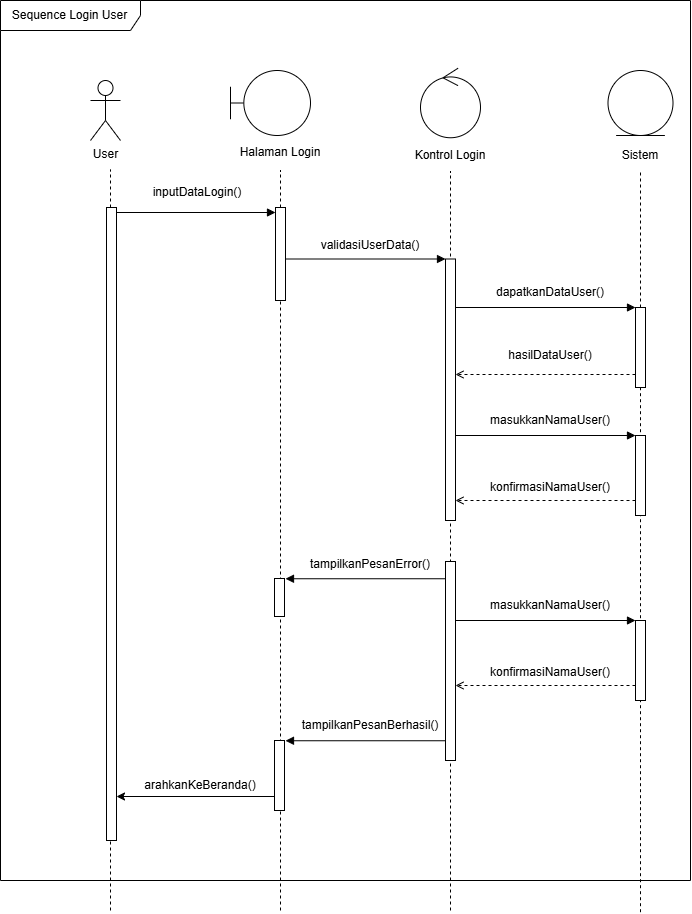

The diagram above was exported from draw.io. Its source (the exported page's mxGraphModel, read from the mxfile embedded in the PNG):
<mxGraphModel dx="1336" dy="767" grid="1" gridSize="10" guides="1" tooltips="1" connect="1" arrows="1" fold="1" page="1" pageScale="1" pageWidth="850" pageHeight="1100" math="0" shadow="0">
  <root>
    <mxCell id="0" />
    <mxCell id="1" parent="0" />
    <mxCell id="VsnFpDSXwq-uu0PsOzaE-1" value="User" style="shape=umlActor;verticalLabelPosition=bottom;verticalAlign=top;html=1;outlineConnect=0;" parent="1" vertex="1">
      <mxGeometry x="190" y="110" width="30" height="60" as="geometry" />
    </mxCell>
    <mxCell id="JDuhJXAag70RBVrVYqo7-4" value="" style="endArrow=none;dashed=1;html=1;rounded=0;" parent="1" source="JDuhJXAag70RBVrVYqo7-16" edge="1">
      <mxGeometry width="50" height="50" relative="1" as="geometry">
        <mxPoint x="210" y="1060" as="sourcePoint" />
        <mxPoint x="210" y="199" as="targetPoint" />
      </mxGeometry>
    </mxCell>
    <mxCell id="JDuhJXAag70RBVrVYqo7-10" value="" style="endArrow=none;dashed=1;html=1;rounded=0;entryX=0.5;entryY=1;entryDx=0;entryDy=0;" parent="1" source="JDuhJXAag70RBVrVYqo7-15" edge="1">
      <mxGeometry width="50" height="50" relative="1" as="geometry">
        <mxPoint x="379.29" y="1059.1428048270088" as="sourcePoint" />
        <mxPoint x="380" y="200" as="targetPoint" />
      </mxGeometry>
    </mxCell>
    <mxCell id="JDuhJXAag70RBVrVYqo7-11" value="" style="endArrow=none;dashed=1;html=1;rounded=0;entryX=0.5;entryY=1;entryDx=0;entryDy=0;" parent="1" edge="1">
      <mxGeometry width="50" height="50" relative="1" as="geometry">
        <mxPoint x="550" y="940" as="sourcePoint" />
        <mxPoint x="550" y="201" as="targetPoint" />
      </mxGeometry>
    </mxCell>
    <mxCell id="JDuhJXAag70RBVrVYqo7-12" value="" style="endArrow=none;dashed=1;html=1;rounded=0;entryX=0.5;entryY=1;entryDx=0;entryDy=0;" parent="1" source="JDuhJXAag70RBVrVYqo7-28" edge="1">
      <mxGeometry width="50" height="50" relative="1" as="geometry">
        <mxPoint x="739.23" y="1059.1428048270088" as="sourcePoint" />
        <mxPoint x="740" y="200" as="targetPoint" />
      </mxGeometry>
    </mxCell>
    <mxCell id="JDuhJXAag70RBVrVYqo7-17" value="" style="endArrow=none;dashed=1;html=1;rounded=0;" parent="1" target="JDuhJXAag70RBVrVYqo7-16" edge="1">
      <mxGeometry width="50" height="50" relative="1" as="geometry">
        <mxPoint x="210" y="940" as="sourcePoint" />
        <mxPoint x="210" y="199" as="targetPoint" />
      </mxGeometry>
    </mxCell>
    <mxCell id="JDuhJXAag70RBVrVYqo7-16" value="" style="html=1;points=[[0,0,0,0,5],[0,1,0,0,-5],[1,0,0,0,5],[1,1,0,0,-5]];perimeter=orthogonalPerimeter;outlineConnect=0;targetShapes=umlLifeline;portConstraint=eastwest;newEdgeStyle={&quot;curved&quot;:0,&quot;rounded&quot;:0};" parent="1" vertex="1">
      <mxGeometry x="206" y="237" width="10" height="633" as="geometry" />
    </mxCell>
    <mxCell id="JDuhJXAag70RBVrVYqo7-18" value="" style="endArrow=none;dashed=1;html=1;rounded=0;entryX=0.5;entryY=1;entryDx=0;entryDy=0;" parent="1" target="JDuhJXAag70RBVrVYqo7-15" edge="1">
      <mxGeometry width="50" height="50" relative="1" as="geometry">
        <mxPoint x="380" y="940" as="sourcePoint" />
        <mxPoint x="380" y="200" as="targetPoint" />
      </mxGeometry>
    </mxCell>
    <mxCell id="JDuhJXAag70RBVrVYqo7-15" value="" style="html=1;points=[[0,0,0,0,5],[0,1,0,0,-5],[1,0,0,0,5],[1,1,0,0,-5]];perimeter=orthogonalPerimeter;outlineConnect=0;targetShapes=umlLifeline;portConstraint=eastwest;newEdgeStyle={&quot;curved&quot;:0,&quot;rounded&quot;:0};" parent="1" vertex="1">
      <mxGeometry x="375" y="237" width="10" height="93" as="geometry" />
    </mxCell>
    <mxCell id="JDuhJXAag70RBVrVYqo7-19" value="" style="endArrow=block;html=1;rounded=0;exitX=1;exitY=0;exitDx=0;exitDy=5;exitPerimeter=0;entryX=0;entryY=0;entryDx=0;entryDy=5;entryPerimeter=0;endFill=1;" parent="1" source="JDuhJXAag70RBVrVYqo7-16" target="JDuhJXAag70RBVrVYqo7-15" edge="1">
      <mxGeometry width="50" height="50" relative="1" as="geometry">
        <mxPoint x="350" y="240" as="sourcePoint" />
        <mxPoint x="370" y="242" as="targetPoint" />
      </mxGeometry>
    </mxCell>
    <mxCell id="JDuhJXAag70RBVrVYqo7-20" value="inputDataLogin()" style="text;html=1;whiteSpace=wrap;strokeColor=none;fillColor=none;align=center;verticalAlign=middle;rounded=0;" parent="1" vertex="1">
      <mxGeometry x="267" y="207" width="60" height="30" as="geometry" />
    </mxCell>
    <mxCell id="JDuhJXAag70RBVrVYqo7-21" value="" style="endArrow=block;html=1;rounded=0;endFill=1;" parent="1" edge="1">
      <mxGeometry width="50" height="50" relative="1" as="geometry">
        <mxPoint x="385" y="288.5" as="sourcePoint" />
        <mxPoint x="545" y="288.5" as="targetPoint" />
      </mxGeometry>
    </mxCell>
    <mxCell id="JDuhJXAag70RBVrVYqo7-22" value="" style="html=1;points=[[0,0,0,0,5],[0,1,0,0,-5],[1,0,0,0,5],[1,1,0,0,-5]];perimeter=orthogonalPerimeter;outlineConnect=0;targetShapes=umlLifeline;portConstraint=eastwest;newEdgeStyle={&quot;curved&quot;:0,&quot;rounded&quot;:0};" parent="1" vertex="1">
      <mxGeometry x="545" y="288.5" width="10" height="261.5" as="geometry" />
    </mxCell>
    <mxCell id="JDuhJXAag70RBVrVYqo7-23" value="validasiUserData()" style="text;html=1;whiteSpace=wrap;strokeColor=none;fillColor=none;align=center;verticalAlign=middle;rounded=0;" parent="1" vertex="1">
      <mxGeometry x="440" y="260" width="60" height="30" as="geometry" />
    </mxCell>
    <mxCell id="JDuhJXAag70RBVrVYqo7-27" value="" style="endArrow=block;html=1;rounded=0;exitX=1;exitY=1;exitDx=0;exitDy=-5;exitPerimeter=0;endFill=1;" parent="1" edge="1">
      <mxGeometry width="50" height="50" relative="1" as="geometry">
        <mxPoint x="555" y="337" as="sourcePoint" />
        <mxPoint x="735" y="337" as="targetPoint" />
      </mxGeometry>
    </mxCell>
    <mxCell id="JDuhJXAag70RBVrVYqo7-29" value="" style="endArrow=none;dashed=1;html=1;rounded=0;entryX=0.5;entryY=1;entryDx=0;entryDy=0;" parent="1" target="JDuhJXAag70RBVrVYqo7-28" edge="1">
      <mxGeometry width="50" height="50" relative="1" as="geometry">
        <mxPoint x="740" y="941.7066243489584" as="sourcePoint" />
        <mxPoint x="740" y="200" as="targetPoint" />
      </mxGeometry>
    </mxCell>
    <mxCell id="JDuhJXAag70RBVrVYqo7-28" value="" style="html=1;points=[[0,0,0,0,5],[0,1,0,0,-5],[1,0,0,0,5],[1,1,0,0,-5]];perimeter=orthogonalPerimeter;outlineConnect=0;targetShapes=umlLifeline;portConstraint=eastwest;newEdgeStyle={&quot;curved&quot;:0,&quot;rounded&quot;:0};" parent="1" vertex="1">
      <mxGeometry x="735" y="337" width="10" height="80" as="geometry" />
    </mxCell>
    <mxCell id="JDuhJXAag70RBVrVYqo7-31" value="dapatkanDataUser()" style="text;html=1;whiteSpace=wrap;strokeColor=none;fillColor=none;align=center;verticalAlign=middle;rounded=0;" parent="1" vertex="1">
      <mxGeometry x="620" y="307" width="60" height="30" as="geometry" />
    </mxCell>
    <mxCell id="JDuhJXAag70RBVrVYqo7-32" value="" style="endArrow=open;html=1;rounded=0;exitX=0;exitY=1;exitDx=0;exitDy=-5;exitPerimeter=0;endFill=0;dashed=1;" parent="1" edge="1">
      <mxGeometry width="50" height="50" relative="1" as="geometry">
        <mxPoint x="735" y="404" as="sourcePoint" />
        <mxPoint x="555" y="404" as="targetPoint" />
      </mxGeometry>
    </mxCell>
    <mxCell id="JDuhJXAag70RBVrVYqo7-33" value="hasilDataUser()" style="text;html=1;whiteSpace=wrap;strokeColor=none;fillColor=none;align=center;verticalAlign=middle;rounded=0;" parent="1" vertex="1">
      <mxGeometry x="620" y="370" width="60" height="30" as="geometry" />
    </mxCell>
    <mxCell id="10wR9q39N3xQn6-Krymb-1" value="" style="shape=umlBoundary;whiteSpace=wrap;html=1;" vertex="1" parent="1">
      <mxGeometry x="330" y="100" width="80" height="65" as="geometry" />
    </mxCell>
    <mxCell id="e59IZcH4WLrW-EkYvBCS-1" value="" style="ellipse;shape=umlControl;whiteSpace=wrap;html=1;" vertex="1" parent="1">
      <mxGeometry x="520" y="97.75" width="60" height="69.5" as="geometry" />
    </mxCell>
    <mxCell id="RotQRb5aD8PyPhZPMmTk-1" value="" style="ellipse;shape=umlEntity;whiteSpace=wrap;html=1;" vertex="1" parent="1">
      <mxGeometry x="707.5" y="100" width="65" height="65" as="geometry" />
    </mxCell>
    <mxCell id="RotQRb5aD8PyPhZPMmTk-4" value="Halaman Login" style="text;html=1;whiteSpace=wrap;strokeColor=none;fillColor=none;align=center;verticalAlign=middle;rounded=0;" vertex="1" parent="1">
      <mxGeometry x="330" y="167.25" width="100" height="30" as="geometry" />
    </mxCell>
    <mxCell id="RotQRb5aD8PyPhZPMmTk-5" value="Kontrol Login" style="text;html=1;whiteSpace=wrap;strokeColor=none;fillColor=none;align=center;verticalAlign=middle;rounded=0;" vertex="1" parent="1">
      <mxGeometry x="500" y="170" width="100" height="30" as="geometry" />
    </mxCell>
    <mxCell id="RotQRb5aD8PyPhZPMmTk-6" value="Sistem" style="text;html=1;whiteSpace=wrap;strokeColor=none;fillColor=none;align=center;verticalAlign=middle;rounded=0;" vertex="1" parent="1">
      <mxGeometry x="690" y="170" width="100" height="30" as="geometry" />
    </mxCell>
    <mxCell id="LOQuyHOwcuTcjyIWb1MU-8" value="" style="endArrow=block;html=1;rounded=0;endFill=1;" edge="1" parent="1">
      <mxGeometry width="50" height="50" relative="1" as="geometry">
        <mxPoint x="545" y="608.25" as="sourcePoint" />
        <mxPoint x="385" y="608.25" as="targetPoint" />
      </mxGeometry>
    </mxCell>
    <mxCell id="LOQuyHOwcuTcjyIWb1MU-9" value="tampilkanPesanError()" style="text;html=1;whiteSpace=wrap;strokeColor=none;fillColor=none;align=center;verticalAlign=middle;rounded=0;" vertex="1" parent="1">
      <mxGeometry x="440" y="579" width="60" height="30" as="geometry" />
    </mxCell>
    <mxCell id="WnnSz6KROVPJTjxV4P4F-2" value="Sequence Login User" style="shape=umlFrame;whiteSpace=wrap;html=1;pointerEvents=0;width=140;height=30;" vertex="1" parent="1">
      <mxGeometry x="100" y="30" width="690" height="880" as="geometry" />
    </mxCell>
    <mxCell id="Ugmk9huvJSfLU1PKiMph-1" value="" style="html=1;points=[[0,0,0,0,5],[0,1,0,0,-5],[1,0,0,0,5],[1,1,0,0,-5]];perimeter=orthogonalPerimeter;outlineConnect=0;targetShapes=umlLifeline;portConstraint=eastwest;newEdgeStyle={&quot;curved&quot;:0,&quot;rounded&quot;:0};" vertex="1" parent="1">
      <mxGeometry x="545" y="591" width="10" height="199" as="geometry" />
    </mxCell>
    <mxCell id="Ugmk9huvJSfLU1PKiMph-2" value="" style="html=1;points=[[0,0,0,0,5],[0,1,0,0,-5],[1,0,0,0,5],[1,1,0,0,-5]];perimeter=orthogonalPerimeter;outlineConnect=0;targetShapes=umlLifeline;portConstraint=eastwest;newEdgeStyle={&quot;curved&quot;:0,&quot;rounded&quot;:0};" vertex="1" parent="1">
      <mxGeometry x="374" y="608" width="10" height="38" as="geometry" />
    </mxCell>
    <mxCell id="HTGAmgd59S5OP6cDLOJN-1" value="" style="html=1;points=[[0,0,0,0,5],[0,1,0,0,-5],[1,0,0,0,5],[1,1,0,0,-5]];perimeter=orthogonalPerimeter;outlineConnect=0;targetShapes=umlLifeline;portConstraint=eastwest;newEdgeStyle={&quot;curved&quot;:0,&quot;rounded&quot;:0};" vertex="1" parent="1">
      <mxGeometry x="735" y="465" width="10" height="80" as="geometry" />
    </mxCell>
    <mxCell id="HTGAmgd59S5OP6cDLOJN-2" value="" style="endArrow=block;html=1;rounded=0;exitX=1;exitY=1;exitDx=0;exitDy=-5;exitPerimeter=0;endFill=1;" edge="1" parent="1">
      <mxGeometry width="50" height="50" relative="1" as="geometry">
        <mxPoint x="555" y="465" as="sourcePoint" />
        <mxPoint x="735" y="465" as="targetPoint" />
      </mxGeometry>
    </mxCell>
    <mxCell id="HTGAmgd59S5OP6cDLOJN-3" value="masukkanNamaUser()" style="text;html=1;whiteSpace=wrap;strokeColor=none;fillColor=none;align=center;verticalAlign=middle;rounded=0;" vertex="1" parent="1">
      <mxGeometry x="620" y="435" width="60" height="30" as="geometry" />
    </mxCell>
    <mxCell id="HTGAmgd59S5OP6cDLOJN-4" value="" style="endArrow=open;html=1;rounded=0;exitX=0;exitY=1;exitDx=0;exitDy=-5;exitPerimeter=0;endFill=0;dashed=1;" edge="1" parent="1">
      <mxGeometry width="50" height="50" relative="1" as="geometry">
        <mxPoint x="735" y="530" as="sourcePoint" />
        <mxPoint x="555" y="530" as="targetPoint" />
      </mxGeometry>
    </mxCell>
    <mxCell id="dMOgXRa3dsgn1ZkSOr-f-1" value="konfirmasiNamaUser()" style="text;html=1;whiteSpace=wrap;strokeColor=none;fillColor=none;align=center;verticalAlign=middle;rounded=0;" vertex="1" parent="1">
      <mxGeometry x="620" y="501.5" width="60" height="30" as="geometry" />
    </mxCell>
    <mxCell id="dMOgXRa3dsgn1ZkSOr-f-7" value="" style="html=1;points=[[0,0,0,0,5],[0,1,0,0,-5],[1,0,0,0,5],[1,1,0,0,-5]];perimeter=orthogonalPerimeter;outlineConnect=0;targetShapes=umlLifeline;portConstraint=eastwest;newEdgeStyle={&quot;curved&quot;:0,&quot;rounded&quot;:0};" vertex="1" parent="1">
      <mxGeometry x="735" y="650" width="10" height="80" as="geometry" />
    </mxCell>
    <mxCell id="dMOgXRa3dsgn1ZkSOr-f-8" value="" style="endArrow=block;html=1;rounded=0;exitX=1;exitY=1;exitDx=0;exitDy=-5;exitPerimeter=0;endFill=1;" edge="1" parent="1">
      <mxGeometry width="50" height="50" relative="1" as="geometry">
        <mxPoint x="555" y="650" as="sourcePoint" />
        <mxPoint x="735" y="650" as="targetPoint" />
      </mxGeometry>
    </mxCell>
    <mxCell id="dMOgXRa3dsgn1ZkSOr-f-9" value="masukkanNamaUser()" style="text;html=1;whiteSpace=wrap;strokeColor=none;fillColor=none;align=center;verticalAlign=middle;rounded=0;" vertex="1" parent="1">
      <mxGeometry x="620" y="620" width="60" height="30" as="geometry" />
    </mxCell>
    <mxCell id="dMOgXRa3dsgn1ZkSOr-f-10" value="" style="endArrow=open;html=1;rounded=0;exitX=0;exitY=1;exitDx=0;exitDy=-5;exitPerimeter=0;endFill=0;dashed=1;" edge="1" parent="1">
      <mxGeometry width="50" height="50" relative="1" as="geometry">
        <mxPoint x="735" y="715" as="sourcePoint" />
        <mxPoint x="555" y="715" as="targetPoint" />
      </mxGeometry>
    </mxCell>
    <mxCell id="dMOgXRa3dsgn1ZkSOr-f-11" value="konfirmasiNamaUser()" style="text;html=1;whiteSpace=wrap;strokeColor=none;fillColor=none;align=center;verticalAlign=middle;rounded=0;" vertex="1" parent="1">
      <mxGeometry x="620" y="686.5" width="60" height="30" as="geometry" />
    </mxCell>
    <mxCell id="u776q-S-Dzq6NxBIT5LI-2" value="" style="endArrow=block;html=1;rounded=0;endFill=1;" edge="1" parent="1">
      <mxGeometry width="50" height="50" relative="1" as="geometry">
        <mxPoint x="545" y="770.25" as="sourcePoint" />
        <mxPoint x="385" y="770.25" as="targetPoint" />
      </mxGeometry>
    </mxCell>
    <mxCell id="u776q-S-Dzq6NxBIT5LI-3" value="" style="html=1;points=[[0,0,0,0,5],[0,1,0,0,-5],[1,0,0,0,5],[1,1,0,0,-5]];perimeter=orthogonalPerimeter;outlineConnect=0;targetShapes=umlLifeline;portConstraint=eastwest;newEdgeStyle={&quot;curved&quot;:0,&quot;rounded&quot;:0};" vertex="1" parent="1">
      <mxGeometry x="374" y="770" width="10" height="70" as="geometry" />
    </mxCell>
    <mxCell id="u776q-S-Dzq6NxBIT5LI-4" value="tampilkanPesanBerhasil()" style="text;html=1;whiteSpace=wrap;strokeColor=none;fillColor=none;align=center;verticalAlign=middle;rounded=0;" vertex="1" parent="1">
      <mxGeometry x="440" y="740" width="60" height="30" as="geometry" />
    </mxCell>
    <mxCell id="u776q-S-Dzq6NxBIT5LI-5" value="" style="endArrow=classic;html=1;rounded=0;" edge="1" parent="1">
      <mxGeometry width="50" height="50" relative="1" as="geometry">
        <mxPoint x="374" y="826" as="sourcePoint" />
        <mxPoint x="216" y="826" as="targetPoint" />
      </mxGeometry>
    </mxCell>
    <mxCell id="u776q-S-Dzq6NxBIT5LI-6" value="arahkanKeBeranda()" style="text;html=1;whiteSpace=wrap;strokeColor=none;fillColor=none;align=center;verticalAlign=middle;rounded=0;" vertex="1" parent="1">
      <mxGeometry x="270" y="800" width="60" height="30" as="geometry" />
    </mxCell>
  </root>
</mxGraphModel>